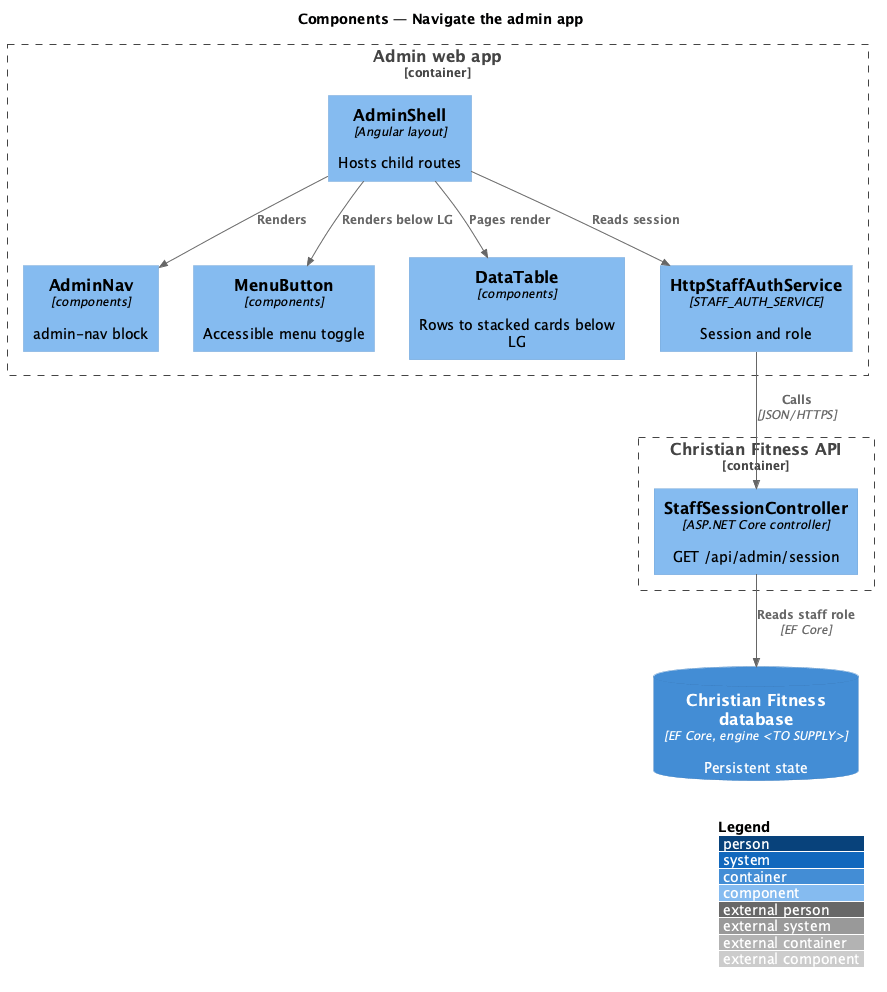

The diagram above was rendered by PlantUML. Its source (embedded in the PNG):
@startuml
!include <C4/C4_Component>
LAYOUT_WITH_LEGEND()
title Components — Navigate the admin app

Container_Boundary(admin, "Admin web app") {
  Component(shell, "AdminShell", "Angular layout", "Hosts child routes")
  Component(nav, "AdminNav", "components", "admin-nav block")
  Component(menu, "MenuButton", "components", "Accessible menu toggle")
  Component(table, "DataTable", "components", "Rows to stacked cards below LG")
  Component(svc, "HttpStaffAuthService", "STAFF_AUTH_SERVICE", "Session and role")
}
Container_Boundary(api, "Christian Fitness API") {
  Component(ctrl, "StaffSessionController", "ASP.NET Core controller", "GET /api/admin/session")
}
ContainerDb(db, "Christian Fitness database", "EF Core, engine <TO SUPPLY>", "Persistent state")

Rel(shell, nav, "Renders")
Rel(shell, menu, "Renders below LG")
Rel(shell, table, "Pages render")
Rel(shell, svc, "Reads session")
Rel(svc, ctrl, "Calls", "JSON/HTTPS")
Rel(ctrl, db, "Reads staff role", "EF Core")
@enduml